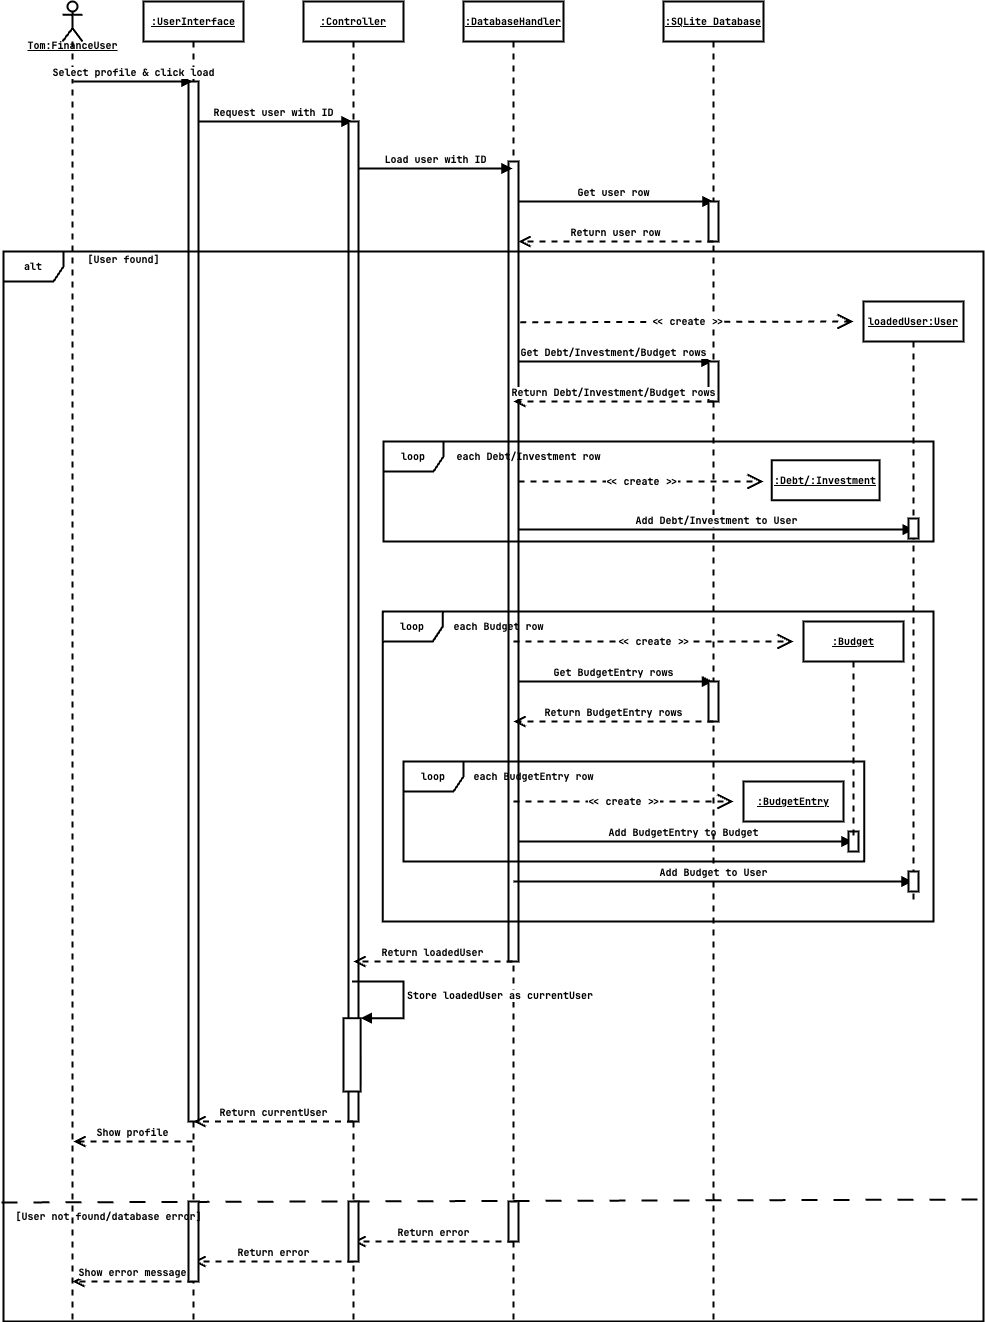

The diagram above was exported from draw.io. Its source (the exported page's mxGraphModel, read from the mxfile embedded in the PNG):
<mxGraphModel dx="1053" dy="899" grid="1" gridSize="10" guides="1" tooltips="1" connect="1" arrows="1" fold="1" page="1" pageScale="1" pageWidth="1200" pageHeight="1600" background="#ffffff" math="0" shadow="0">
  <root>
    <mxCell id="0" />
    <mxCell id="1" parent="0" />
    <mxCell id="12" value="&lt;u&gt;:UserInterface&lt;/u&gt;" style="shape=umlLifeline;perimeter=lifelinePerimeter;whiteSpace=wrap;html=1;container=1;collapsible=0;recursiveResize=0;outlineConnect=0;fontSize=10;fontFamily=JetBrainsMono Nerd Font;fontStyle=1;strokeWidth=2;" parent="1" vertex="1">
      <mxGeometry x="150" y="40" width="100" height="1320" as="geometry" />
    </mxCell>
    <mxCell id="20" value="Request user with ID" style="html=1;verticalAlign=bottom;endArrow=block;fontSize=10;fontFamily=JetBrainsMono Nerd Font;fontStyle=1;strokeWidth=2;" parent="12" target="14" edge="1">
      <mxGeometry width="80" relative="1" as="geometry">
        <mxPoint x="50" y="120" as="sourcePoint" />
        <mxPoint x="190" y="120" as="targetPoint" />
      </mxGeometry>
    </mxCell>
    <mxCell id="68" value="Show profile" style="html=1;verticalAlign=bottom;endArrow=open;dashed=1;endSize=8;fontSize=10;fontFamily=JetBrainsMono Nerd Font;fontStyle=1;strokeWidth=2;" parent="12" source="12" edge="1">
      <mxGeometry x="0.0031" relative="1" as="geometry">
        <mxPoint x="39.5" y="1140" as="sourcePoint" />
        <mxPoint x="-70" y="1140" as="targetPoint" />
        <mxPoint as="offset" />
      </mxGeometry>
    </mxCell>
    <mxCell id="69" value="Show error message" style="html=1;verticalAlign=bottom;endArrow=open;dashed=1;endSize=8;fontSize=10;fontFamily=JetBrainsMono Nerd Font;fontStyle=1;strokeWidth=2;" parent="12" target="11" edge="1">
      <mxGeometry x="0.0031" relative="1" as="geometry">
        <mxPoint x="50" y="1280" as="sourcePoint" />
        <mxPoint x="-50" y="1280" as="targetPoint" />
        <mxPoint as="offset" />
      </mxGeometry>
    </mxCell>
    <mxCell id="72" value="" style="html=1;points=[];perimeter=orthogonalPerimeter;strokeWidth=2;fontFamily=JetBrainsMono Nerd Font;fontSize=10;fontStyle=1" parent="12" vertex="1">
      <mxGeometry x="45" y="80" width="10" height="1040" as="geometry" />
    </mxCell>
    <mxCell id="15" value="&lt;u&gt;:DatabaseHandler&lt;/u&gt;" style="shape=umlLifeline;perimeter=lifelinePerimeter;whiteSpace=wrap;html=1;container=1;collapsible=0;recursiveResize=0;outlineConnect=0;fontSize=10;fontFamily=JetBrainsMono Nerd Font;fontStyle=1;strokeWidth=2;" parent="1" vertex="1">
      <mxGeometry x="470" y="40" width="100" height="1320" as="geometry" />
    </mxCell>
    <mxCell id="22" value="Get user row" style="html=1;verticalAlign=bottom;endArrow=block;fontSize=10;fontFamily=JetBrainsMono Nerd Font;fontStyle=1;strokeWidth=2;entryX=0.5;entryY=0;entryDx=0;entryDy=0;entryPerimeter=0;" parent="15" target="76" edge="1">
      <mxGeometry width="80" relative="1" as="geometry">
        <mxPoint x="50" y="200" as="sourcePoint" />
        <mxPoint x="130" y="200" as="targetPoint" />
      </mxGeometry>
    </mxCell>
    <mxCell id="29" value="Get Debt/Investment/Budget rows" style="html=1;verticalAlign=bottom;endArrow=block;fontSize=10;fontFamily=JetBrainsMono Nerd Font;fontStyle=1;strokeWidth=2;" parent="15" target="16" edge="1">
      <mxGeometry width="80" relative="1" as="geometry">
        <mxPoint x="50" y="360" as="sourcePoint" />
        <mxPoint x="210" y="360" as="targetPoint" />
      </mxGeometry>
    </mxCell>
    <mxCell id="43" value="Get BudgetEntry rows" style="html=1;verticalAlign=bottom;endArrow=block;fontSize=10;fontFamily=JetBrainsMono Nerd Font;fontStyle=1;strokeWidth=2;" parent="15" edge="1">
      <mxGeometry width="80" relative="1" as="geometry">
        <mxPoint x="50" y="680" as="sourcePoint" />
        <mxPoint x="249.5" y="680" as="targetPoint" />
      </mxGeometry>
    </mxCell>
    <mxCell id="47" value="Add BudgetEntry to Budget" style="html=1;verticalAlign=bottom;endArrow=block;fontSize=10;fontFamily=JetBrainsMono Nerd Font;fontStyle=1;strokeWidth=2;" parent="15" target="24" edge="1">
      <mxGeometry width="80" relative="1" as="geometry">
        <mxPoint x="50" y="840" as="sourcePoint" />
        <mxPoint x="249.5" y="840" as="targetPoint" />
      </mxGeometry>
    </mxCell>
    <mxCell id="71" value="Return error" style="html=1;verticalAlign=bottom;endArrow=open;dashed=1;endSize=8;fontSize=10;fontFamily=JetBrainsMono Nerd Font;fontStyle=1;strokeWidth=2;" parent="15" target="14" edge="1">
      <mxGeometry x="0.0031" relative="1" as="geometry">
        <mxPoint x="50" y="1240" as="sourcePoint" />
        <mxPoint x="-90" y="1240" as="targetPoint" />
        <mxPoint as="offset" />
      </mxGeometry>
    </mxCell>
    <mxCell id="75" value="" style="html=1;points=[];perimeter=orthogonalPerimeter;strokeWidth=2;fontFamily=JetBrainsMono Nerd Font;fontSize=10;fontStyle=1" parent="15" vertex="1">
      <mxGeometry x="45" y="160" width="10" height="800" as="geometry" />
    </mxCell>
    <mxCell id="14" value="&lt;u&gt;:Controller&lt;/u&gt;" style="shape=umlLifeline;perimeter=lifelinePerimeter;whiteSpace=wrap;html=1;container=1;collapsible=0;recursiveResize=0;outlineConnect=0;fontSize=10;fontFamily=JetBrainsMono Nerd Font;fontStyle=1;strokeWidth=2;" parent="1" vertex="1">
      <mxGeometry x="310" y="40" width="100" height="1320" as="geometry" />
    </mxCell>
    <mxCell id="73" value="" style="html=1;points=[];perimeter=orthogonalPerimeter;strokeWidth=2;fontFamily=JetBrainsMono Nerd Font;fontSize=10;fontStyle=1" parent="14" vertex="1">
      <mxGeometry x="45" y="120" width="10" height="1000" as="geometry" />
    </mxCell>
    <mxCell id="66" value="" style="group;fontSize=10;fontFamily=JetBrainsMono Nerd Font;fontStyle=1;strokeWidth=2;" parent="14" vertex="1" connectable="0">
      <mxGeometry x="40" y="980" width="60" height="110" as="geometry" />
    </mxCell>
    <mxCell id="64" value="" style="html=1;points=[];perimeter=orthogonalPerimeter;fontSize=10;fontFamily=JetBrainsMono Nerd Font;fontStyle=1;strokeWidth=2;" parent="66" vertex="1">
      <mxGeometry y="36.666666666666664" width="17.142857142857142" height="73.33333333333333" as="geometry" />
    </mxCell>
    <mxCell id="65" value="Store loadedUser as currentUser" style="edgeStyle=orthogonalEdgeStyle;html=1;align=left;spacingLeft=2;endArrow=block;rounded=0;entryX=1;entryY=0;fontSize=10;fontFamily=JetBrainsMono Nerd Font;fontStyle=1;strokeWidth=2;" parent="66" target="64" edge="1">
      <mxGeometry relative="1" as="geometry">
        <mxPoint x="8.571428571428571" as="sourcePoint" />
        <Array as="points">
          <mxPoint x="60" />
        </Array>
      </mxGeometry>
    </mxCell>
    <mxCell id="67" value="Return currentUser" style="html=1;verticalAlign=bottom;endArrow=open;dashed=1;endSize=8;fontSize=10;fontFamily=JetBrainsMono Nerd Font;fontStyle=1;strokeWidth=2;" parent="14" edge="1">
      <mxGeometry x="0.0031" relative="1" as="geometry">
        <mxPoint x="49.5" y="1120" as="sourcePoint" />
        <mxPoint x="-110" y="1120" as="targetPoint" />
        <mxPoint as="offset" />
      </mxGeometry>
    </mxCell>
    <mxCell id="70" value="Return error" style="html=1;verticalAlign=bottom;endArrow=open;dashed=1;endSize=8;fontSize=10;fontFamily=JetBrainsMono Nerd Font;fontStyle=1;strokeWidth=2;" parent="14" target="12" edge="1">
      <mxGeometry x="0.0031" relative="1" as="geometry">
        <mxPoint x="50" y="1260" as="sourcePoint" />
        <mxPoint x="-90" y="1260" as="targetPoint" />
        <mxPoint as="offset" />
      </mxGeometry>
    </mxCell>
    <mxCell id="16" value="&lt;u&gt;:SQLite Database&lt;/u&gt;" style="shape=umlLifeline;perimeter=lifelinePerimeter;whiteSpace=wrap;html=1;container=1;collapsible=0;recursiveResize=0;outlineConnect=0;fontSize=10;fontFamily=JetBrainsMono Nerd Font;fontStyle=1;strokeWidth=2;" parent="1" vertex="1">
      <mxGeometry x="670" y="40" width="100" height="1320" as="geometry" />
    </mxCell>
    <mxCell id="77" value="" style="html=1;points=[];perimeter=orthogonalPerimeter;strokeWidth=2;fontFamily=JetBrainsMono Nerd Font;fontSize=10;fontStyle=1" parent="16" vertex="1">
      <mxGeometry x="45" y="360" width="10" height="40" as="geometry" />
    </mxCell>
    <mxCell id="76" value="" style="html=1;points=[];perimeter=orthogonalPerimeter;strokeWidth=2;fontFamily=JetBrainsMono Nerd Font;fontSize=10;fontStyle=1" parent="16" vertex="1">
      <mxGeometry x="45" y="200" width="10" height="40" as="geometry" />
    </mxCell>
    <mxCell id="23" value="Return user row" style="html=1;verticalAlign=bottom;endArrow=open;dashed=1;endSize=8;fontSize=10;fontFamily=JetBrainsMono Nerd Font;fontStyle=1;strokeWidth=2;" parent="16" target="75" edge="1">
      <mxGeometry relative="1" as="geometry">
        <mxPoint x="50" y="240" as="sourcePoint" />
        <mxPoint x="-140" y="240" as="targetPoint" />
      </mxGeometry>
    </mxCell>
    <mxCell id="32" value="&amp;lt;&amp;lt; create &amp;gt;&amp;gt;" style="endArrow=open;endSize=12;dashed=1;html=1;fontSize=10;fontFamily=JetBrainsMono Nerd Font;fontStyle=1;strokeWidth=2;" parent="16" source="75" edge="1">
      <mxGeometry width="160" relative="1" as="geometry">
        <mxPoint x="-125.60606060606051" y="480" as="sourcePoint" />
        <mxPoint x="100" y="480" as="targetPoint" />
      </mxGeometry>
    </mxCell>
    <mxCell id="45" value="&amp;lt;&amp;lt; create &amp;gt;&amp;gt;" style="endArrow=open;endSize=12;dashed=1;html=1;fontSize=10;fontFamily=JetBrainsMono Nerd Font;fontStyle=1;strokeWidth=2;" parent="16" source="15" edge="1">
      <mxGeometry width="160" relative="1" as="geometry">
        <mxPoint x="-100.00142857142873" y="800" as="sourcePoint" />
        <mxPoint x="70" y="800" as="targetPoint" />
      </mxGeometry>
    </mxCell>
    <mxCell id="78" value="" style="html=1;points=[];perimeter=orthogonalPerimeter;strokeWidth=2;fontFamily=JetBrainsMono Nerd Font;fontSize=10;fontStyle=1" parent="16" vertex="1">
      <mxGeometry x="45" y="680" width="10" height="40" as="geometry" />
    </mxCell>
    <mxCell id="83" value="alt" style="shape=umlFrame;whiteSpace=wrap;html=1;strokeWidth=2;fontFamily=JetBrainsMono Nerd Font;fontSize=10;fontStyle=1" parent="1" vertex="1">
      <mxGeometry x="10" y="290" width="980" height="1070" as="geometry" />
    </mxCell>
    <mxCell id="18" value="" style="group;fontSize=10;fontFamily=JetBrainsMono Nerd Font;fontStyle=1;strokeWidth=2;" parent="1" vertex="1" connectable="0">
      <mxGeometry x="24" y="40" width="156" height="1320" as="geometry" />
    </mxCell>
    <mxCell id="11" value="" style="shape=umlLifeline;participant=umlActor;perimeter=lifelinePerimeter;whiteSpace=wrap;html=1;container=1;collapsible=0;recursiveResize=0;verticalAlign=top;spacingTop=36;outlineConnect=0;fontSize=10;fontFamily=JetBrainsMono Nerd Font;fontStyle=1;strokeWidth=2;" parent="18" vertex="1">
      <mxGeometry x="45" width="20" height="1320" as="geometry" />
    </mxCell>
    <mxCell id="17" value="&lt;span style=&quot;font-size: 10px;&quot;&gt;&lt;font style=&quot;font-size: 10px;&quot;&gt;&lt;u&gt;Tom:FinanceUser&lt;/u&gt;&lt;/font&gt;&lt;/span&gt;" style="text;html=1;align=center;verticalAlign=middle;resizable=0;points=[];autosize=1;strokeColor=none;fillColor=none;fontSize=10;fontFamily=JetBrainsMono Nerd Font;fontStyle=1;strokeWidth=2;" parent="18" vertex="1">
      <mxGeometry y="29.12173374613003" width="110" height="30" as="geometry" />
    </mxCell>
    <mxCell id="84" value="[User found]" style="text;html=1;align=center;verticalAlign=middle;resizable=0;points=[];autosize=1;strokeColor=none;fillColor=none;fontSize=10;fontFamily=JetBrainsMono Nerd Font;strokeWidth=2;fontStyle=1" parent="18" vertex="1">
      <mxGeometry x="56" y="242.64705882352942" width="100" height="30" as="geometry" />
    </mxCell>
    <mxCell id="82" value="" style="html=1;points=[];perimeter=orthogonalPerimeter;strokeWidth=2;fontFamily=JetBrainsMono Nerd Font;fontSize=10;fontStyle=1" parent="1" vertex="1">
      <mxGeometry x="855" y="870" width="10" height="20" as="geometry" />
    </mxCell>
    <mxCell id="24" value="&lt;u&gt;:Budget&lt;/u&gt;" style="shape=umlLifeline;perimeter=lifelinePerimeter;whiteSpace=wrap;html=1;container=1;collapsible=0;recursiveResize=0;outlineConnect=0;fontSize=10;fontFamily=JetBrainsMono Nerd Font;fontStyle=1;strokeWidth=2;" parent="1" vertex="1">
      <mxGeometry x="810" y="660" width="100" height="220" as="geometry" />
    </mxCell>
    <mxCell id="55" value="" style="group;fontSize=10;fontFamily=JetBrainsMono Nerd Font;fontStyle=1;strokeWidth=2;" parent="1" vertex="1" connectable="0">
      <mxGeometry x="410" y="800" width="460.77" height="100" as="geometry" />
    </mxCell>
    <mxCell id="51" value="loop" style="shape=umlFrame;whiteSpace=wrap;html=1;fontSize=10;fontFamily=JetBrainsMono Nerd Font;fontStyle=1;strokeWidth=2;" parent="55" vertex="1">
      <mxGeometry width="460.77" height="100" as="geometry" />
    </mxCell>
    <mxCell id="38" value="" style="group;fontSize=10;fontFamily=JetBrainsMono Nerd Font;fontStyle=1;strokeWidth=2;" parent="1" vertex="1" connectable="0">
      <mxGeometry x="390" y="480" width="550" height="100" as="geometry" />
    </mxCell>
    <mxCell id="39" value="" style="group;fontSize=10;fontFamily=JetBrainsMono Nerd Font;fontStyle=1;strokeWidth=2;" parent="38" vertex="1" connectable="0">
      <mxGeometry x="-10.784313725490195" width="560.7843137254902" height="100" as="geometry" />
    </mxCell>
    <mxCell id="40" value="" style="group;fontSize=10;fontFamily=JetBrainsMono Nerd Font;fontStyle=1;strokeWidth=2;" parent="39" vertex="1" connectable="0">
      <mxGeometry width="560.7843137254902" height="100" as="geometry" />
    </mxCell>
    <mxCell id="36" value="loop" style="shape=umlFrame;whiteSpace=wrap;html=1;fontSize=10;fontFamily=JetBrainsMono Nerd Font;fontStyle=1;strokeWidth=2;" parent="40" vertex="1">
      <mxGeometry x="10.784313725490195" width="550" height="100" as="geometry" />
    </mxCell>
    <mxCell id="37" value="each Debt/Investment row" style="text;html=1;align=center;verticalAlign=middle;resizable=0;points=[];autosize=1;strokeColor=none;fillColor=none;fontSize=10;fontFamily=JetBrainsMono Nerd Font;fontStyle=1;strokeWidth=2;" parent="40" vertex="1">
      <mxGeometry x="70.78" width="170" height="30" as="geometry" />
    </mxCell>
    <mxCell id="33" value="&lt;u&gt;:Debt/:Investment&lt;/u&gt;" style="shape=umlLifeline;perimeter=lifelinePerimeter;whiteSpace=wrap;html=1;container=1;collapsible=0;recursiveResize=0;outlineConnect=0;fontSize=10;fontFamily=JetBrainsMono Nerd Font;fontStyle=1;strokeWidth=2;" parent="40" vertex="1">
      <mxGeometry x="399.01960784313724" y="18.75" width="107.84313725490196" height="40" as="geometry" />
    </mxCell>
    <mxCell id="56" value="" style="group;fontSize=10;fontFamily=JetBrainsMono Nerd Font;fontStyle=1;strokeWidth=2;" parent="1" vertex="1" connectable="0">
      <mxGeometry x="389.23" y="650" width="550.77" height="310" as="geometry" />
    </mxCell>
    <mxCell id="57" value="loop" style="shape=umlFrame;whiteSpace=wrap;html=1;fontSize=10;fontFamily=JetBrainsMono Nerd Font;fontStyle=1;strokeWidth=2;" parent="56" vertex="1">
      <mxGeometry width="550.77" height="310" as="geometry" />
    </mxCell>
    <mxCell id="58" value="each Budget&amp;nbsp;row" style="text;html=1;align=center;verticalAlign=middle;resizable=0;points=[];autosize=1;strokeColor=none;fillColor=none;fontSize=10;fontFamily=JetBrainsMono Nerd Font;fontStyle=1;strokeWidth=2;" parent="56" vertex="1">
      <mxGeometry x="60.77462576390671" y="-0.004999999999999005" width="110" height="30" as="geometry" />
    </mxCell>
    <mxCell id="62" value="Add Budget to User" style="html=1;verticalAlign=bottom;endArrow=block;fontSize=10;fontFamily=JetBrainsMono Nerd Font;fontStyle=1;strokeWidth=2;" parent="56" target="42" edge="1">
      <mxGeometry width="80" relative="1" as="geometry">
        <mxPoint x="130.76999999999998" y="270" as="sourcePoint" />
        <mxPoint x="210.76999999999998" y="270" as="targetPoint" />
      </mxGeometry>
    </mxCell>
    <mxCell id="52" value="each BudgetEntry row" style="text;html=1;align=center;verticalAlign=middle;resizable=0;points=[];autosize=1;strokeColor=none;fillColor=none;fontSize=10;fontFamily=JetBrainsMono Nerd Font;fontStyle=1;strokeWidth=2;" parent="56" vertex="1">
      <mxGeometry x="80.77289215686272" y="150" width="140" height="30" as="geometry" />
    </mxCell>
    <mxCell id="27" value="&amp;lt;&amp;lt; create &amp;gt;&amp;gt;" style="endArrow=open;endSize=12;dashed=1;html=1;fontSize=10;fontFamily=JetBrainsMono Nerd Font;fontStyle=1;strokeWidth=2;exitX=1.181;exitY=0.201;exitDx=0;exitDy=0;exitPerimeter=0;" parent="1" source="75" edge="1">
      <mxGeometry width="160" relative="1" as="geometry">
        <mxPoint x="530" y="360" as="sourcePoint" />
        <mxPoint x="860" y="360" as="targetPoint" />
      </mxGeometry>
    </mxCell>
    <mxCell id="31" value="Return Debt/Investment/Budget rows" style="html=1;verticalAlign=bottom;endArrow=open;dashed=1;endSize=8;fontSize=10;fontFamily=JetBrainsMono Nerd Font;fontStyle=1;strokeWidth=2;" parent="1" target="15" edge="1">
      <mxGeometry relative="1" as="geometry">
        <mxPoint x="720" y="440" as="sourcePoint" />
        <mxPoint x="560" y="440" as="targetPoint" />
      </mxGeometry>
    </mxCell>
    <mxCell id="41" value="&amp;lt;&amp;lt; create &amp;gt;&amp;gt;" style="endArrow=open;endSize=12;dashed=1;html=1;fontSize=10;fontFamily=JetBrainsMono Nerd Font;fontStyle=1;strokeWidth=2;" parent="1" edge="1">
      <mxGeometry width="160" relative="1" as="geometry">
        <mxPoint x="519.9985714285714" y="680" as="sourcePoint" />
        <mxPoint x="800" y="680" as="targetPoint" />
      </mxGeometry>
    </mxCell>
    <mxCell id="42" value="&lt;u&gt;loadedUser:User&lt;/u&gt;" style="shape=umlLifeline;perimeter=lifelinePerimeter;whiteSpace=wrap;html=1;container=1;collapsible=0;recursiveResize=0;outlineConnect=0;fontSize=10;fontFamily=JetBrainsMono Nerd Font;fontStyle=1;strokeWidth=2;" parent="1" vertex="1">
      <mxGeometry x="870" y="340" width="100" height="600" as="geometry" />
    </mxCell>
    <mxCell id="81" value="" style="html=1;points=[];perimeter=orthogonalPerimeter;strokeWidth=2;fontFamily=JetBrainsMono Nerd Font;fontSize=10;fontStyle=1" parent="42" vertex="1">
      <mxGeometry x="45" y="570" width="10" height="20" as="geometry" />
    </mxCell>
    <mxCell id="44" value="Return BudgetEntry rows" style="html=1;verticalAlign=bottom;endArrow=open;dashed=1;endSize=8;fontSize=10;fontFamily=JetBrainsMono Nerd Font;fontStyle=1;strokeWidth=2;" parent="1" edge="1">
      <mxGeometry relative="1" as="geometry">
        <mxPoint x="720.07" y="760" as="sourcePoint" />
        <mxPoint x="519.9985714285714" y="760" as="targetPoint" />
      </mxGeometry>
    </mxCell>
    <mxCell id="46" value="&lt;u&gt;:BudgetEntry&lt;/u&gt;" style="shape=umlLifeline;perimeter=lifelinePerimeter;whiteSpace=wrap;html=1;container=1;collapsible=0;recursiveResize=0;outlineConnect=0;fontSize=10;fontFamily=JetBrainsMono Nerd Font;fontStyle=1;strokeWidth=2;" parent="1" vertex="1">
      <mxGeometry x="750" y="820" width="100" height="40" as="geometry" />
    </mxCell>
    <mxCell id="63" value="Return loadedUser" style="html=1;verticalAlign=bottom;endArrow=open;dashed=1;endSize=8;fontSize=10;fontFamily=JetBrainsMono Nerd Font;fontStyle=1;strokeWidth=2;" parent="1" source="15" edge="1">
      <mxGeometry relative="1" as="geometry">
        <mxPoint x="440" y="1000" as="sourcePoint" />
        <mxPoint x="360" y="1000" as="targetPoint" />
      </mxGeometry>
    </mxCell>
    <mxCell id="19" value="Select profile &amp;amp; click load" style="html=1;verticalAlign=bottom;endArrow=block;fontSize=10;fontFamily=JetBrainsMono Nerd Font;fontStyle=1;strokeWidth=2;" parent="1" target="12" edge="1">
      <mxGeometry width="80" relative="1" as="geometry">
        <mxPoint x="80" y="120" as="sourcePoint" />
        <mxPoint x="170" y="120" as="targetPoint" />
      </mxGeometry>
    </mxCell>
    <mxCell id="34" value="Add Debt/Investment to User" style="html=1;verticalAlign=bottom;endArrow=block;fontSize=10;fontFamily=JetBrainsMono Nerd Font;fontStyle=1;strokeWidth=2;entryX=0.503;entryY=0.38;entryDx=0;entryDy=0;entryPerimeter=0;" parent="1" source="75" target="42" edge="1">
      <mxGeometry width="80" relative="1" as="geometry">
        <mxPoint x="530.1960784313726" y="558.75" as="sourcePoint" />
        <mxPoint x="910" y="560" as="targetPoint" />
      </mxGeometry>
    </mxCell>
    <mxCell id="21" value="Load user with ID" style="html=1;verticalAlign=bottom;endArrow=block;fontSize=10;fontFamily=JetBrainsMono Nerd Font;fontStyle=1;strokeWidth=2;exitX=0.967;exitY=0.047;exitDx=0;exitDy=0;exitPerimeter=0;" parent="1" source="73" target="15" edge="1">
      <mxGeometry width="80" relative="1" as="geometry">
        <mxPoint x="370" y="200" as="sourcePoint" />
        <mxPoint x="440" y="200" as="targetPoint" />
      </mxGeometry>
    </mxCell>
    <mxCell id="80" value="" style="html=1;points=[];perimeter=orthogonalPerimeter;strokeWidth=2;fontFamily=JetBrainsMono Nerd Font;fontSize=10;fontStyle=1" parent="1" vertex="1">
      <mxGeometry x="915" y="557" width="10" height="20" as="geometry" />
    </mxCell>
    <mxCell id="86" value="" style="endArrow=none;dashed=1;html=1;dashPattern=8 8;strokeWidth=2;fontFamily=JetBrainsMono Nerd Font;fontSize=10;entryX=0.999;entryY=0.886;entryDx=0;entryDy=0;entryPerimeter=0;fontStyle=1" parent="1" target="83" edge="1">
      <mxGeometry width="50" height="50" relative="1" as="geometry">
        <mxPoint x="8" y="1241" as="sourcePoint" />
        <mxPoint x="780" y="1410.8333740234375" as="targetPoint" />
      </mxGeometry>
    </mxCell>
    <mxCell id="88" value="" style="html=1;points=[];perimeter=orthogonalPerimeter;strokeWidth=2;" vertex="1" parent="1">
      <mxGeometry x="195" y="1240" width="10" height="80" as="geometry" />
    </mxCell>
    <mxCell id="89" value="" style="html=1;points=[];perimeter=orthogonalPerimeter;strokeWidth=2;" vertex="1" parent="1">
      <mxGeometry x="355" y="1240" width="10" height="60" as="geometry" />
    </mxCell>
    <mxCell id="90" value="" style="html=1;points=[];perimeter=orthogonalPerimeter;strokeWidth=2;" vertex="1" parent="1">
      <mxGeometry x="515" y="1240" width="10" height="40" as="geometry" />
    </mxCell>
    <mxCell id="87" value="[User not found/database error]" style="text;html=1;align=center;verticalAlign=middle;resizable=0;points=[];autosize=1;strokeColor=none;fillColor=none;fontSize=10;fontFamily=JetBrainsMono Nerd Font;strokeWidth=2;fontStyle=1" parent="1" vertex="1">
      <mxGeometry x="10" y="1240" width="210" height="30" as="geometry" />
    </mxCell>
  </root>
</mxGraphModel>